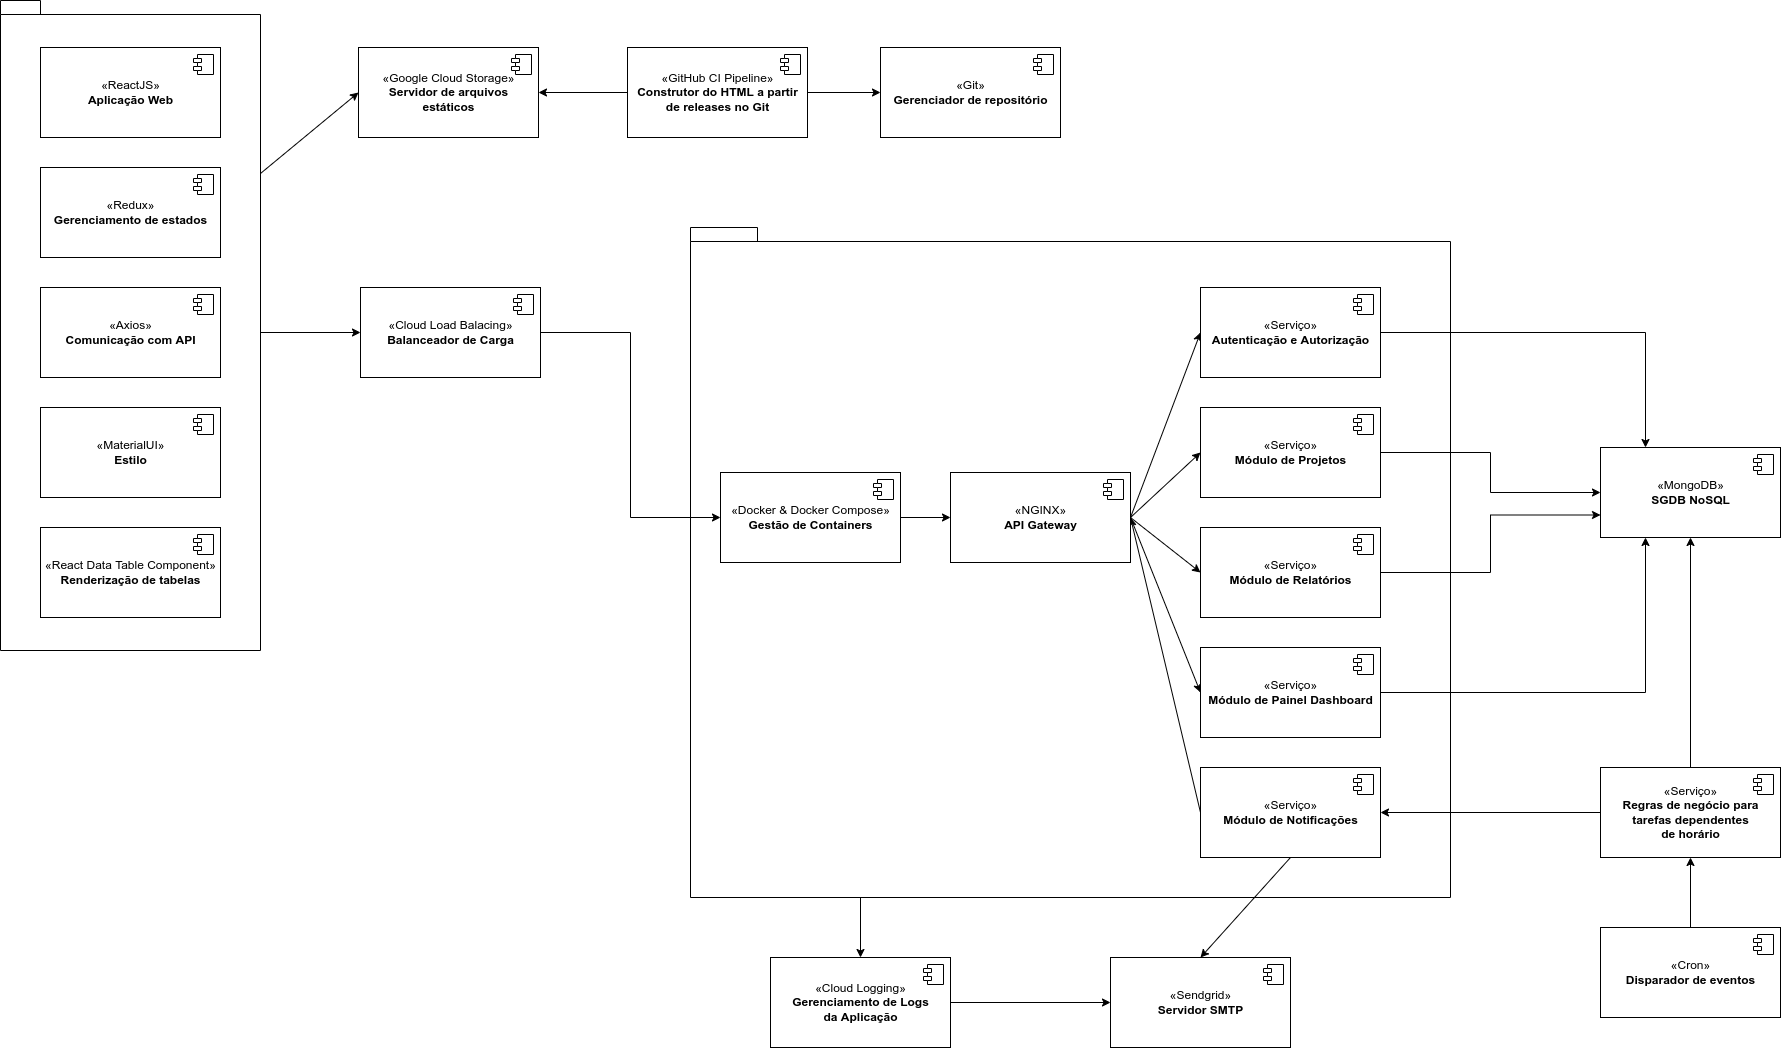

The diagram above was exported from draw.io. Its source (the exported page's mxGraphModel, read from the mxfile embedded in the PNG):
<mxGraphModel dx="1422" dy="740" grid="1" gridSize="10" guides="1" tooltips="1" connect="1" arrows="1" fold="1" page="1" pageScale="1" pageWidth="827" pageHeight="1169" math="0" shadow="0">
  <root>
    <mxCell id="0" />
    <mxCell id="1" parent="0" />
    <mxCell id="cyl77iqGUeUnAjjk92Vd-25" value="" style="shape=folder;fontStyle=1;spacingTop=10;tabWidth=40;tabHeight=14;tabPosition=left;html=1;" parent="1" vertex="1">
      <mxGeometry x="890" y="267" width="760" height="670" as="geometry" />
    </mxCell>
    <mxCell id="K1BaJACeMDCMv77dqQcT-34" style="edgeStyle=none;rounded=0;orthogonalLoop=1;jettySize=auto;html=1;exitX=0;exitY=0;exitDx=260;exitDy=173;exitPerimeter=0;entryX=0;entryY=0.5;entryDx=0;entryDy=0;" parent="1" source="K1BaJACeMDCMv77dqQcT-11" target="K1BaJACeMDCMv77dqQcT-18" edge="1">
      <mxGeometry relative="1" as="geometry" />
    </mxCell>
    <mxCell id="cyl77iqGUeUnAjjk92Vd-6" style="edgeStyle=orthogonalEdgeStyle;rounded=0;orthogonalLoop=1;jettySize=auto;html=1;exitX=0;exitY=0;exitDx=260;exitDy=332;exitPerimeter=0;entryX=0;entryY=0.5;entryDx=0;entryDy=0;" parent="1" source="K1BaJACeMDCMv77dqQcT-11" target="cyl77iqGUeUnAjjk92Vd-1" edge="1">
      <mxGeometry relative="1" as="geometry" />
    </mxCell>
    <mxCell id="K1BaJACeMDCMv77dqQcT-11" value="" style="shape=folder;fontStyle=1;spacingTop=10;tabWidth=40;tabHeight=14;tabPosition=left;html=1;" parent="1" vertex="1">
      <mxGeometry x="200" y="40" width="260" height="650" as="geometry" />
    </mxCell>
    <mxCell id="K1BaJACeMDCMv77dqQcT-1" value="«ReactJS»&lt;br&gt;&lt;b&gt;Aplicação Web&lt;/b&gt;" style="html=1;dropTarget=0;" parent="1" vertex="1">
      <mxGeometry x="240" y="87" width="180" height="90" as="geometry" />
    </mxCell>
    <mxCell id="K1BaJACeMDCMv77dqQcT-2" value="" style="shape=module;jettyWidth=8;jettyHeight=4;" parent="K1BaJACeMDCMv77dqQcT-1" vertex="1">
      <mxGeometry x="1" width="20" height="20" relative="1" as="geometry">
        <mxPoint x="-27" y="7" as="offset" />
      </mxGeometry>
    </mxCell>
    <mxCell id="K1BaJACeMDCMv77dqQcT-3" value="«Redux»&lt;br&gt;&lt;b&gt;Gerenciamento de estados&lt;/b&gt;" style="html=1;dropTarget=0;" parent="1" vertex="1">
      <mxGeometry x="240" y="207" width="180" height="90" as="geometry" />
    </mxCell>
    <mxCell id="K1BaJACeMDCMv77dqQcT-4" value="" style="shape=module;jettyWidth=8;jettyHeight=4;" parent="K1BaJACeMDCMv77dqQcT-3" vertex="1">
      <mxGeometry x="1" width="20" height="20" relative="1" as="geometry">
        <mxPoint x="-27" y="7" as="offset" />
      </mxGeometry>
    </mxCell>
    <mxCell id="K1BaJACeMDCMv77dqQcT-5" value="«Axios»&lt;br&gt;&lt;b&gt;Comunicação com API&lt;/b&gt;" style="html=1;dropTarget=0;" parent="1" vertex="1">
      <mxGeometry x="240" y="327" width="180" height="90" as="geometry" />
    </mxCell>
    <mxCell id="K1BaJACeMDCMv77dqQcT-6" value="" style="shape=module;jettyWidth=8;jettyHeight=4;" parent="K1BaJACeMDCMv77dqQcT-5" vertex="1">
      <mxGeometry x="1" width="20" height="20" relative="1" as="geometry">
        <mxPoint x="-27" y="7" as="offset" />
      </mxGeometry>
    </mxCell>
    <mxCell id="K1BaJACeMDCMv77dqQcT-7" value="«MaterialUI»&lt;br&gt;&lt;b&gt;Estilo&lt;/b&gt;" style="html=1;dropTarget=0;" parent="1" vertex="1">
      <mxGeometry x="240" y="447" width="180" height="90" as="geometry" />
    </mxCell>
    <mxCell id="K1BaJACeMDCMv77dqQcT-8" value="" style="shape=module;jettyWidth=8;jettyHeight=4;" parent="K1BaJACeMDCMv77dqQcT-7" vertex="1">
      <mxGeometry x="1" width="20" height="20" relative="1" as="geometry">
        <mxPoint x="-27" y="7" as="offset" />
      </mxGeometry>
    </mxCell>
    <mxCell id="K1BaJACeMDCMv77dqQcT-9" value="«React Data Table Component»&lt;br&gt;&lt;b&gt;Renderização de tabelas&lt;/b&gt;" style="html=1;dropTarget=0;" parent="1" vertex="1">
      <mxGeometry x="240" y="567" width="180" height="90" as="geometry" />
    </mxCell>
    <mxCell id="K1BaJACeMDCMv77dqQcT-10" value="" style="shape=module;jettyWidth=8;jettyHeight=4;" parent="K1BaJACeMDCMv77dqQcT-9" vertex="1">
      <mxGeometry x="1" width="20" height="20" relative="1" as="geometry">
        <mxPoint x="-27" y="7" as="offset" />
      </mxGeometry>
    </mxCell>
    <mxCell id="K1BaJACeMDCMv77dqQcT-18" value="«Google Cloud Storage»&lt;br&gt;&lt;b&gt;Servidor de arquivos&lt;br&gt;estáticos&lt;/b&gt;" style="html=1;dropTarget=0;" parent="1" vertex="1">
      <mxGeometry x="558" y="87" width="180" height="90" as="geometry" />
    </mxCell>
    <mxCell id="K1BaJACeMDCMv77dqQcT-19" value="" style="shape=module;jettyWidth=8;jettyHeight=4;" parent="K1BaJACeMDCMv77dqQcT-18" vertex="1">
      <mxGeometry x="1" width="20" height="20" relative="1" as="geometry">
        <mxPoint x="-27" y="7" as="offset" />
      </mxGeometry>
    </mxCell>
    <mxCell id="K1BaJACeMDCMv77dqQcT-31" style="edgeStyle=none;rounded=0;orthogonalLoop=1;jettySize=auto;html=1;exitX=0;exitY=0.5;exitDx=0;exitDy=0;entryX=1;entryY=0.5;entryDx=0;entryDy=0;" parent="1" source="K1BaJACeMDCMv77dqQcT-20" target="K1BaJACeMDCMv77dqQcT-18" edge="1">
      <mxGeometry relative="1" as="geometry" />
    </mxCell>
    <mxCell id="cyl77iqGUeUnAjjk92Vd-59" style="edgeStyle=none;rounded=0;orthogonalLoop=1;jettySize=auto;html=1;exitX=1;exitY=0.5;exitDx=0;exitDy=0;entryX=0;entryY=0.5;entryDx=0;entryDy=0;startArrow=none;startFill=0;endArrow=classic;endFill=1;" parent="1" source="K1BaJACeMDCMv77dqQcT-20" target="K1BaJACeMDCMv77dqQcT-25" edge="1">
      <mxGeometry relative="1" as="geometry" />
    </mxCell>
    <mxCell id="K1BaJACeMDCMv77dqQcT-20" value="«GitHub CI Pipeline»&lt;br&gt;&lt;b&gt;Construtor do HTML a partir&lt;br&gt;de releases no Git&lt;/b&gt;" style="html=1;dropTarget=0;" parent="1" vertex="1">
      <mxGeometry x="827" y="87" width="180" height="90" as="geometry" />
    </mxCell>
    <mxCell id="K1BaJACeMDCMv77dqQcT-21" value="" style="shape=module;jettyWidth=8;jettyHeight=4;" parent="K1BaJACeMDCMv77dqQcT-20" vertex="1">
      <mxGeometry x="1" width="20" height="20" relative="1" as="geometry">
        <mxPoint x="-27" y="7" as="offset" />
      </mxGeometry>
    </mxCell>
    <mxCell id="K1BaJACeMDCMv77dqQcT-25" value="«Git»&lt;br&gt;&lt;b&gt;Gerenciador de repositório&lt;/b&gt;" style="html=1;dropTarget=0;" parent="1" vertex="1">
      <mxGeometry x="1080" y="87" width="180" height="90" as="geometry" />
    </mxCell>
    <mxCell id="K1BaJACeMDCMv77dqQcT-26" value="" style="shape=module;jettyWidth=8;jettyHeight=4;" parent="K1BaJACeMDCMv77dqQcT-25" vertex="1">
      <mxGeometry x="1" width="20" height="20" relative="1" as="geometry">
        <mxPoint x="-27" y="7" as="offset" />
      </mxGeometry>
    </mxCell>
    <mxCell id="cyl77iqGUeUnAjjk92Vd-38" style="edgeStyle=orthogonalEdgeStyle;rounded=0;orthogonalLoop=1;jettySize=auto;html=1;exitX=1;exitY=0.5;exitDx=0;exitDy=0;entryX=0;entryY=0.5;entryDx=0;entryDy=0;" parent="1" source="cyl77iqGUeUnAjjk92Vd-1" target="cyl77iqGUeUnAjjk92Vd-36" edge="1">
      <mxGeometry relative="1" as="geometry" />
    </mxCell>
    <mxCell id="cyl77iqGUeUnAjjk92Vd-1" value="«Cloud Load Balacing»&lt;br&gt;&lt;b&gt;Balanceador de Carga&lt;br&gt;&lt;/b&gt;" style="html=1;dropTarget=0;" parent="1" vertex="1">
      <mxGeometry x="560" y="327" width="180" height="90" as="geometry" />
    </mxCell>
    <mxCell id="cyl77iqGUeUnAjjk92Vd-2" value="" style="shape=module;jettyWidth=8;jettyHeight=4;" parent="cyl77iqGUeUnAjjk92Vd-1" vertex="1">
      <mxGeometry x="1" width="20" height="20" relative="1" as="geometry">
        <mxPoint x="-27" y="7" as="offset" />
      </mxGeometry>
    </mxCell>
    <mxCell id="cyl77iqGUeUnAjjk92Vd-20" style="edgeStyle=none;rounded=0;orthogonalLoop=1;jettySize=auto;html=1;exitX=1;exitY=0.5;exitDx=0;exitDy=0;entryX=0;entryY=0.5;entryDx=0;entryDy=0;" parent="1" source="cyl77iqGUeUnAjjk92Vd-3" target="cyl77iqGUeUnAjjk92Vd-9" edge="1">
      <mxGeometry relative="1" as="geometry" />
    </mxCell>
    <mxCell id="cyl77iqGUeUnAjjk92Vd-21" style="edgeStyle=none;rounded=0;orthogonalLoop=1;jettySize=auto;html=1;exitX=1;exitY=0.5;exitDx=0;exitDy=0;entryX=0;entryY=0.5;entryDx=0;entryDy=0;" parent="1" source="cyl77iqGUeUnAjjk92Vd-3" target="cyl77iqGUeUnAjjk92Vd-11" edge="1">
      <mxGeometry relative="1" as="geometry" />
    </mxCell>
    <mxCell id="cyl77iqGUeUnAjjk92Vd-22" style="edgeStyle=none;rounded=0;orthogonalLoop=1;jettySize=auto;html=1;exitX=1;exitY=0.5;exitDx=0;exitDy=0;entryX=0;entryY=0.5;entryDx=0;entryDy=0;" parent="1" source="cyl77iqGUeUnAjjk92Vd-3" target="cyl77iqGUeUnAjjk92Vd-13" edge="1">
      <mxGeometry relative="1" as="geometry" />
    </mxCell>
    <mxCell id="cyl77iqGUeUnAjjk92Vd-23" style="edgeStyle=none;rounded=0;orthogonalLoop=1;jettySize=auto;html=1;exitX=1;exitY=0.5;exitDx=0;exitDy=0;entryX=0;entryY=0.5;entryDx=0;entryDy=0;" parent="1" source="cyl77iqGUeUnAjjk92Vd-3" target="cyl77iqGUeUnAjjk92Vd-17" edge="1">
      <mxGeometry relative="1" as="geometry" />
    </mxCell>
    <mxCell id="cyl77iqGUeUnAjjk92Vd-54" style="rounded=0;orthogonalLoop=1;jettySize=auto;html=1;exitX=1;exitY=0.5;exitDx=0;exitDy=0;entryX=0;entryY=0.5;entryDx=0;entryDy=0;startArrow=classic;startFill=1;endArrow=none;endFill=0;" parent="1" source="cyl77iqGUeUnAjjk92Vd-3" target="cyl77iqGUeUnAjjk92Vd-52" edge="1">
      <mxGeometry relative="1" as="geometry" />
    </mxCell>
    <mxCell id="cyl77iqGUeUnAjjk92Vd-3" value="«NGINX»&lt;br&gt;&lt;b&gt;API Gateway&lt;br&gt;&lt;/b&gt;" style="html=1;dropTarget=0;" parent="1" vertex="1">
      <mxGeometry x="1150" y="512" width="180" height="90" as="geometry" />
    </mxCell>
    <mxCell id="cyl77iqGUeUnAjjk92Vd-4" value="" style="shape=module;jettyWidth=8;jettyHeight=4;" parent="cyl77iqGUeUnAjjk92Vd-3" vertex="1">
      <mxGeometry x="1" width="20" height="20" relative="1" as="geometry">
        <mxPoint x="-27" y="7" as="offset" />
      </mxGeometry>
    </mxCell>
    <mxCell id="cyl77iqGUeUnAjjk92Vd-30" style="edgeStyle=orthogonalEdgeStyle;rounded=0;orthogonalLoop=1;jettySize=auto;html=1;exitX=1;exitY=0.5;exitDx=0;exitDy=0;entryX=0.25;entryY=0;entryDx=0;entryDy=0;" parent="1" source="cyl77iqGUeUnAjjk92Vd-9" target="cyl77iqGUeUnAjjk92Vd-27" edge="1">
      <mxGeometry relative="1" as="geometry" />
    </mxCell>
    <mxCell id="cyl77iqGUeUnAjjk92Vd-9" value="«Serviço»&lt;br&gt;&lt;b&gt;Autenticação e Autorização&lt;br&gt;&lt;/b&gt;" style="html=1;dropTarget=0;" parent="1" vertex="1">
      <mxGeometry x="1400" y="327" width="180" height="90" as="geometry" />
    </mxCell>
    <mxCell id="cyl77iqGUeUnAjjk92Vd-10" value="" style="shape=module;jettyWidth=8;jettyHeight=4;" parent="cyl77iqGUeUnAjjk92Vd-9" vertex="1">
      <mxGeometry x="1" width="20" height="20" relative="1" as="geometry">
        <mxPoint x="-27" y="7" as="offset" />
      </mxGeometry>
    </mxCell>
    <mxCell id="cyl77iqGUeUnAjjk92Vd-31" style="edgeStyle=orthogonalEdgeStyle;rounded=0;orthogonalLoop=1;jettySize=auto;html=1;exitX=1;exitY=0.5;exitDx=0;exitDy=0;" parent="1" source="cyl77iqGUeUnAjjk92Vd-11" target="cyl77iqGUeUnAjjk92Vd-27" edge="1">
      <mxGeometry relative="1" as="geometry" />
    </mxCell>
    <mxCell id="cyl77iqGUeUnAjjk92Vd-11" value="«Serviço»&lt;br&gt;&lt;b&gt;Módulo de Projetos&lt;br&gt;&lt;/b&gt;" style="html=1;dropTarget=0;" parent="1" vertex="1">
      <mxGeometry x="1400" y="447" width="180" height="90" as="geometry" />
    </mxCell>
    <mxCell id="cyl77iqGUeUnAjjk92Vd-12" value="" style="shape=module;jettyWidth=8;jettyHeight=4;" parent="cyl77iqGUeUnAjjk92Vd-11" vertex="1">
      <mxGeometry x="1" width="20" height="20" relative="1" as="geometry">
        <mxPoint x="-27" y="7" as="offset" />
      </mxGeometry>
    </mxCell>
    <mxCell id="cyl77iqGUeUnAjjk92Vd-32" style="edgeStyle=orthogonalEdgeStyle;rounded=0;orthogonalLoop=1;jettySize=auto;html=1;exitX=1;exitY=0.5;exitDx=0;exitDy=0;entryX=0;entryY=0.75;entryDx=0;entryDy=0;" parent="1" source="cyl77iqGUeUnAjjk92Vd-13" target="cyl77iqGUeUnAjjk92Vd-27" edge="1">
      <mxGeometry relative="1" as="geometry" />
    </mxCell>
    <mxCell id="cyl77iqGUeUnAjjk92Vd-13" value="«Serviço»&lt;br&gt;&lt;b&gt;Módulo de Relatórios&lt;br&gt;&lt;/b&gt;" style="html=1;dropTarget=0;" parent="1" vertex="1">
      <mxGeometry x="1400" y="567" width="180" height="90" as="geometry" />
    </mxCell>
    <mxCell id="cyl77iqGUeUnAjjk92Vd-14" value="" style="shape=module;jettyWidth=8;jettyHeight=4;" parent="cyl77iqGUeUnAjjk92Vd-13" vertex="1">
      <mxGeometry x="1" width="20" height="20" relative="1" as="geometry">
        <mxPoint x="-27" y="7" as="offset" />
      </mxGeometry>
    </mxCell>
    <mxCell id="cyl77iqGUeUnAjjk92Vd-33" style="edgeStyle=orthogonalEdgeStyle;rounded=0;orthogonalLoop=1;jettySize=auto;html=1;exitX=1;exitY=0.5;exitDx=0;exitDy=0;entryX=0.25;entryY=1;entryDx=0;entryDy=0;" parent="1" source="cyl77iqGUeUnAjjk92Vd-17" target="cyl77iqGUeUnAjjk92Vd-27" edge="1">
      <mxGeometry relative="1" as="geometry" />
    </mxCell>
    <mxCell id="cyl77iqGUeUnAjjk92Vd-17" value="«Serviço»&lt;br&gt;&lt;b&gt;Módulo de Painel Dashboard&lt;br&gt;&lt;/b&gt;" style="html=1;dropTarget=0;" parent="1" vertex="1">
      <mxGeometry x="1400" y="687" width="180" height="90" as="geometry" />
    </mxCell>
    <mxCell id="cyl77iqGUeUnAjjk92Vd-18" value="" style="shape=module;jettyWidth=8;jettyHeight=4;" parent="cyl77iqGUeUnAjjk92Vd-17" vertex="1">
      <mxGeometry x="1" width="20" height="20" relative="1" as="geometry">
        <mxPoint x="-27" y="7" as="offset" />
      </mxGeometry>
    </mxCell>
    <mxCell id="cyl77iqGUeUnAjjk92Vd-27" value="«MongoDB»&lt;br&gt;&lt;b&gt;SGDB NoSQL&lt;br&gt;&lt;/b&gt;" style="html=1;dropTarget=0;" parent="1" vertex="1">
      <mxGeometry x="1800" y="487" width="180" height="90" as="geometry" />
    </mxCell>
    <mxCell id="cyl77iqGUeUnAjjk92Vd-28" value="" style="shape=module;jettyWidth=8;jettyHeight=4;" parent="cyl77iqGUeUnAjjk92Vd-27" vertex="1">
      <mxGeometry x="1" width="20" height="20" relative="1" as="geometry">
        <mxPoint x="-27" y="7" as="offset" />
      </mxGeometry>
    </mxCell>
    <mxCell id="cyl77iqGUeUnAjjk92Vd-49" style="edgeStyle=orthogonalEdgeStyle;rounded=0;orthogonalLoop=1;jettySize=auto;html=1;exitX=0.5;exitY=0;exitDx=0;exitDy=0;startArrow=classic;startFill=1;endArrow=none;endFill=0;" parent="1" source="cyl77iqGUeUnAjjk92Vd-34" edge="1">
      <mxGeometry relative="1" as="geometry">
        <mxPoint x="1060" y="937" as="targetPoint" />
      </mxGeometry>
    </mxCell>
    <mxCell id="cyl77iqGUeUnAjjk92Vd-56" style="edgeStyle=none;rounded=0;orthogonalLoop=1;jettySize=auto;html=1;exitX=1;exitY=0.5;exitDx=0;exitDy=0;startArrow=none;startFill=0;endArrow=classic;endFill=1;" parent="1" source="cyl77iqGUeUnAjjk92Vd-34" target="cyl77iqGUeUnAjjk92Vd-47" edge="1">
      <mxGeometry relative="1" as="geometry" />
    </mxCell>
    <mxCell id="cyl77iqGUeUnAjjk92Vd-34" value="«Cloud Logging»&lt;br&gt;&lt;b&gt;Gerenciamento de Logs&lt;br&gt;da Aplicação&lt;br&gt;&lt;/b&gt;" style="html=1;dropTarget=0;" parent="1" vertex="1">
      <mxGeometry x="970" y="997" width="180" height="90" as="geometry" />
    </mxCell>
    <mxCell id="cyl77iqGUeUnAjjk92Vd-35" value="" style="shape=module;jettyWidth=8;jettyHeight=4;" parent="cyl77iqGUeUnAjjk92Vd-34" vertex="1">
      <mxGeometry x="1" width="20" height="20" relative="1" as="geometry">
        <mxPoint x="-27" y="7" as="offset" />
      </mxGeometry>
    </mxCell>
    <mxCell id="cyl77iqGUeUnAjjk92Vd-39" style="edgeStyle=orthogonalEdgeStyle;rounded=0;orthogonalLoop=1;jettySize=auto;html=1;exitX=1;exitY=0.5;exitDx=0;exitDy=0;entryX=0;entryY=0.5;entryDx=0;entryDy=0;" parent="1" source="cyl77iqGUeUnAjjk92Vd-36" target="cyl77iqGUeUnAjjk92Vd-3" edge="1">
      <mxGeometry relative="1" as="geometry" />
    </mxCell>
    <mxCell id="cyl77iqGUeUnAjjk92Vd-36" value="«Docker &amp;amp; Docker Compose»&lt;br&gt;&lt;b&gt;Gestão de Containers&lt;br&gt;&lt;/b&gt;" style="html=1;dropTarget=0;" parent="1" vertex="1">
      <mxGeometry x="920" y="512" width="180" height="90" as="geometry" />
    </mxCell>
    <mxCell id="cyl77iqGUeUnAjjk92Vd-37" value="" style="shape=module;jettyWidth=8;jettyHeight=4;" parent="cyl77iqGUeUnAjjk92Vd-36" vertex="1">
      <mxGeometry x="1" width="20" height="20" relative="1" as="geometry">
        <mxPoint x="-27" y="7" as="offset" />
      </mxGeometry>
    </mxCell>
    <mxCell id="cyl77iqGUeUnAjjk92Vd-46" style="edgeStyle=orthogonalEdgeStyle;rounded=0;orthogonalLoop=1;jettySize=auto;html=1;exitX=0.5;exitY=0;exitDx=0;exitDy=0;entryX=0.5;entryY=1;entryDx=0;entryDy=0;" parent="1" source="cyl77iqGUeUnAjjk92Vd-41" target="cyl77iqGUeUnAjjk92Vd-27" edge="1">
      <mxGeometry relative="1" as="geometry" />
    </mxCell>
    <mxCell id="cyl77iqGUeUnAjjk92Vd-58" style="edgeStyle=none;rounded=0;orthogonalLoop=1;jettySize=auto;html=1;exitX=0;exitY=0.5;exitDx=0;exitDy=0;startArrow=none;startFill=0;endArrow=classic;endFill=1;" parent="1" source="cyl77iqGUeUnAjjk92Vd-41" target="cyl77iqGUeUnAjjk92Vd-52" edge="1">
      <mxGeometry relative="1" as="geometry" />
    </mxCell>
    <mxCell id="cyl77iqGUeUnAjjk92Vd-41" value="«Serviço»&lt;br&gt;&lt;b&gt;Regras de negócio para&lt;br&gt;tarefas dependentes&lt;br&gt;de horário&lt;br&gt;&lt;/b&gt;" style="html=1;dropTarget=0;" parent="1" vertex="1">
      <mxGeometry x="1800" y="807" width="180" height="90" as="geometry" />
    </mxCell>
    <mxCell id="cyl77iqGUeUnAjjk92Vd-42" value="" style="shape=module;jettyWidth=8;jettyHeight=4;" parent="cyl77iqGUeUnAjjk92Vd-41" vertex="1">
      <mxGeometry x="1" width="20" height="20" relative="1" as="geometry">
        <mxPoint x="-27" y="7" as="offset" />
      </mxGeometry>
    </mxCell>
    <mxCell id="cyl77iqGUeUnAjjk92Vd-45" style="edgeStyle=orthogonalEdgeStyle;rounded=0;orthogonalLoop=1;jettySize=auto;html=1;exitX=0.5;exitY=0;exitDx=0;exitDy=0;entryX=0.5;entryY=1;entryDx=0;entryDy=0;" parent="1" source="cyl77iqGUeUnAjjk92Vd-43" target="cyl77iqGUeUnAjjk92Vd-41" edge="1">
      <mxGeometry relative="1" as="geometry" />
    </mxCell>
    <mxCell id="cyl77iqGUeUnAjjk92Vd-43" value="«Cron»&lt;br&gt;&lt;b&gt;Disparador de eventos&lt;br&gt;&lt;/b&gt;" style="html=1;dropTarget=0;" parent="1" vertex="1">
      <mxGeometry x="1800" y="967" width="180" height="90" as="geometry" />
    </mxCell>
    <mxCell id="cyl77iqGUeUnAjjk92Vd-44" value="" style="shape=module;jettyWidth=8;jettyHeight=4;" parent="cyl77iqGUeUnAjjk92Vd-43" vertex="1">
      <mxGeometry x="1" width="20" height="20" relative="1" as="geometry">
        <mxPoint x="-27" y="7" as="offset" />
      </mxGeometry>
    </mxCell>
    <mxCell id="cyl77iqGUeUnAjjk92Vd-47" value="«Sendgrid»&lt;br&gt;&lt;b&gt;Servidor SMTP&lt;br&gt;&lt;/b&gt;" style="html=1;dropTarget=0;" parent="1" vertex="1">
      <mxGeometry x="1310" y="997" width="180" height="90" as="geometry" />
    </mxCell>
    <mxCell id="cyl77iqGUeUnAjjk92Vd-48" value="" style="shape=module;jettyWidth=8;jettyHeight=4;" parent="cyl77iqGUeUnAjjk92Vd-47" vertex="1">
      <mxGeometry x="1" width="20" height="20" relative="1" as="geometry">
        <mxPoint x="-27" y="7" as="offset" />
      </mxGeometry>
    </mxCell>
    <mxCell id="cyl77iqGUeUnAjjk92Vd-57" style="edgeStyle=none;rounded=0;orthogonalLoop=1;jettySize=auto;html=1;exitX=0.5;exitY=1;exitDx=0;exitDy=0;entryX=0.5;entryY=0;entryDx=0;entryDy=0;startArrow=none;startFill=0;endArrow=classic;endFill=1;" parent="1" source="cyl77iqGUeUnAjjk92Vd-52" target="cyl77iqGUeUnAjjk92Vd-47" edge="1">
      <mxGeometry relative="1" as="geometry" />
    </mxCell>
    <mxCell id="cyl77iqGUeUnAjjk92Vd-52" value="«Serviço»&lt;br&gt;&lt;b&gt;Módulo de Notificações&lt;br&gt;&lt;/b&gt;" style="html=1;dropTarget=0;" parent="1" vertex="1">
      <mxGeometry x="1400" y="807" width="180" height="90" as="geometry" />
    </mxCell>
    <mxCell id="cyl77iqGUeUnAjjk92Vd-53" value="" style="shape=module;jettyWidth=8;jettyHeight=4;" parent="cyl77iqGUeUnAjjk92Vd-52" vertex="1">
      <mxGeometry x="1" width="20" height="20" relative="1" as="geometry">
        <mxPoint x="-27" y="7" as="offset" />
      </mxGeometry>
    </mxCell>
  </root>
</mxGraphModel>